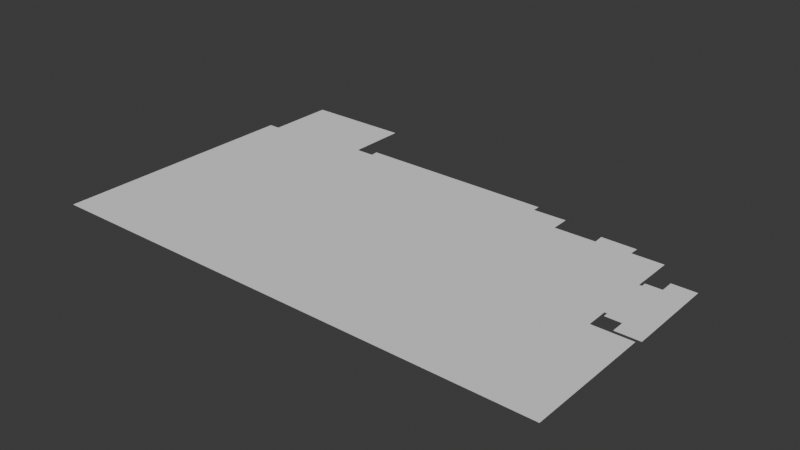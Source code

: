 # Source: belen-alberto.blend  (saved by Blender 4.2.66; exported with 4.5.12 LTS)
import bpy
from mathutils import Matrix  # noqa: F401  (used for matrix-valued properties, if any)

bpy.ops.wm.read_factory_settings(use_empty=True)
scene = bpy.context.scene
scene.name = 'Scene'

# ---- collections
col_collection = bpy.data.collections.new('Collection'); scene.collection.children.link(col_collection)

# ---- world
world_world = bpy.data.worlds.new('World'); scene.world = world_world
world_world.use_nodes = True; world_world.node_tree.nodes.clear()
_N = world_world.node_tree.nodes; _L = world_world.node_tree.links
n0 = _N.new('ShaderNodeOutputWorld'); n0.name = 'World Output'; n0.location = (300, 300)
n1 = _N.new('ShaderNodeBackground'); n1.name = 'Background'; n1.location = (10, 300)
n1.inputs[0].default_value = (0.05088, 0.05088, 0.05088, 1.0)
_L.new(n1.outputs[0], n0.inputs[0])
n0.is_active_output = True
world_world.color = (0.05088, 0.05088, 0.05088)
world_world.use_sun_shadow = False
world_world.sun_shadow_jitter_overblur = 0.0

# ---- meshes
me_plane = bpy.data.meshes.new('Plane')
me_plane.from_pydata([(-1.0, -2.542, 0.0), (1.0, -2.542, 0.0), (-1.0, 3.923, 0.0), (0.8491, 2.638, 0.0), (-0.9561, 3.923, 0.0), (-0.5426, 4.162, 0.0), (-0.9561, 5.678, 0.0), (-0.5426, 5.678, 0.0), (-0.4678, 4.162, 0.0), (-0.4701, 4.354, 0.0), (0.2997, 4.345, 0.0), (0.2997, 4.155, 0.0), (0.4303, 4.172, 0.0), (0.4313, 3.699, 0.0), (0.5933, 3.709, 0.0), (0.5912, 3.979, 0.0), (0.7282, 3.972, 0.0), (0.7269, 3.734, 0.0), (0.8491, 3.739, 0.0), (0.85, 0.6902, 0.0), (1.002, 0.692, 0.0), (0.8594, 2.637, 0.0), (0.8498, 1.249, 0.0), (0.8599, 1.247, 0.0), (0.8594, 2.762, 0.0), (0.8599, 1.122, 0.0), (0.9216, 2.764, 0.0), (0.9217, 1.119, 0.0), (0.9214, 3.107, 0.0), (0.9219, 0.7767, 0.0), (1.015, 3.107, 0.0), (1.016, 0.7767, 0.0), (1.016, 1.119, 0.0), (1.015, 2.764, 0.0)], [], [(0, 1, 20, 19, 22, 23, 21, 3, 18, 17, 16, 15, 14, 13, 12, 11, 10, 9, 8, 5, 7, 6, 4, 2), (28, 26, 33, 30), (21, 23, 25, 24), (26, 27, 32, 33), (27, 29, 31, 32), (26, 27, 25, 23, 21, 24)])
_uv = me_plane.uv_layers.new(name='UVMap')
_uv.uv.foreach_set('vector', [0.0, 0.0, 1.0, 0.0, 1.0, 0.25, 1.0, 0.5, 1.0, 0.625, 1.0, 0.6875, 1.0, 0.75, 1.0, 1.0, 0.9999, 1.0, 0.9998, 1.0, 0.9995, 1.0, 0.999, 1.0, 0.998, 1.0, 0.9961, 1.0, 0.9922, 1.0, 0.9844, 1.0, 0.9688, 1.0, 0.9375, 1.0, 0.875, 1.0, 0.75, 1.0, 0.6875, 1.0, 0.625, 1.0, 0.5, 1.0, 0.0, 1.0, 1.0, 0.75, 1.0, 0.7408, 1.0, 0.7408, 1.0, 0.75, 1.0, 0.75, 1.0, 0.6875, 1.0, 0.6875, 1.0, 0.75, 1.0, 0.7408, 1.0, 0.6967, 1.0, 0.6967, 1.0, 0.7408, 1.0, 0.6967, 1.0, 0.6875, 1.0, 0.6875, 1.0, 0.6967, 1.0, 0.7408, 1.0, 0.6967, 1.0, 0.6875, 1.0, 0.6875, 1.0, 0.75, 1.0, 0.75])
me_plane.update()

# ---- objects
ob_empty = bpy.data.objects.new('Empty', None)
ob_plane = bpy.data.objects.new('Plane', me_plane)

# ---- transforms, parenting, visibility, modifiers, constraints
ob_empty.location = (0.2116, 6.067, 0.0)
ob_empty.scale = (5.207, 5.207, 5.207)
ob_empty.empty_display_type = 'IMAGE'
ob_empty.empty_display_size = 5.0
ob_plane.location = (0.0, 1.429, 0.0)
ob_plane.scale = (6.53, 1.0, 1.0)

# ---- collection membership
col_collection.objects.link(ob_empty)
col_collection.objects.link(ob_plane)

# ---- scene / render settings (as saved in the file)
scene.frame_start = 1; scene.frame_end = 250; scene.frame_set(1)
scene.render.engine = 'BLENDER_EEVEE_NEXT'
scene.unit_settings.scale_length = 0.01
bpy.context.view_layer.update()

# ---- added for rendering (the .blend has no active camera and no usable light): camera, sun
cam_auto = bpy.data.cameras.new('AutoCamera')
cam_auto.lens = 50.0
cam_auto.sensor_width = 36.0
cam_auto.clip_end = 1000.0
ob_auto_camera = bpy.data.objects.new('AutoCamera', cam_auto)
scene.collection.objects.link(ob_auto_camera)
ob_auto_camera.location = (14.4091, -14.2329, 11.4863)
ob_auto_camera.rotation_euler = (1.09748, -7.21219e-08, 0.694738)
scene.camera = ob_auto_camera
light_auto_sun = bpy.data.lights.new('AutoSun', 'SUN')
light_auto_sun.energy = 3.0
light_auto_sun.angle = 0.0523599
ob_auto_sun = bpy.data.objects.new('AutoSun', light_auto_sun)
scene.collection.objects.link(ob_auto_sun)
ob_auto_sun.rotation_euler = (0.872665, 0.174533, 0.523599)
bpy.context.view_layer.update()
